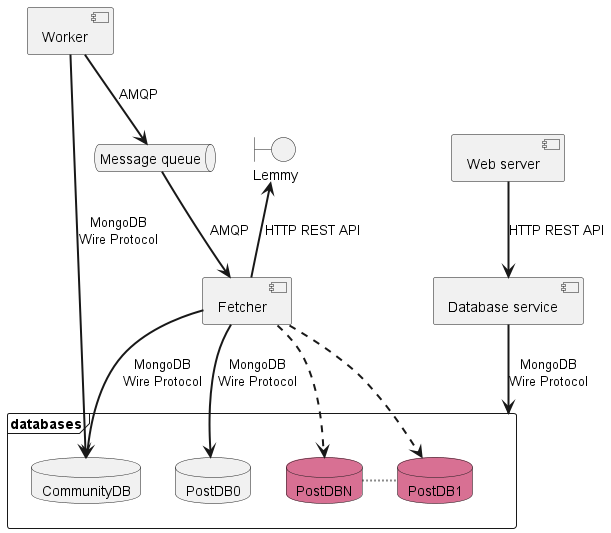

The diagram above was rendered by PlantUML. Its source (embedded in the PNG):
@startuml Architecture
skinparam sequenceArrowThickness 2
frame databases {
    database "CommunityDB"
    database "PostDB0"
    database "PostDB1" #PaleVioletRed
    database "PostDBN" #PaleVioletRed
}

PostDBN ~ PostDB1
PostDB1 -[hidden]> PostDB0 
PostDB0 -[hidden]> CommunityDB 

component WebServer as "Web server"
component LemmyFetcher as "Fetcher"
component CommunityWorker as "Worker"
component DatabaseService as "Database service"

DatabaseService --> databases: MongoDB\nWire Protocol

WebServer --> DatabaseService: HTTP REST API
CommunityWorker --> CommunityDB: MongoDB\nWire Protocol
LemmyFetcher -[dashed]-> PostDBN
LemmyFetcher -[dashed]-> PostDB1
LemmyFetcher --> PostDB0: MongoDB\nWire Protocol
LemmyFetcher --> CommunityDB: MongoDB\nWire Protocol

queue Messageq as "Message queue"
CommunityWorker --> Messageq: AMQP
Messageq --> LemmyFetcher: AMQP

boundary Lemmy
LemmyFetcher -up-> Lemmy: HTTP REST API
@enduml